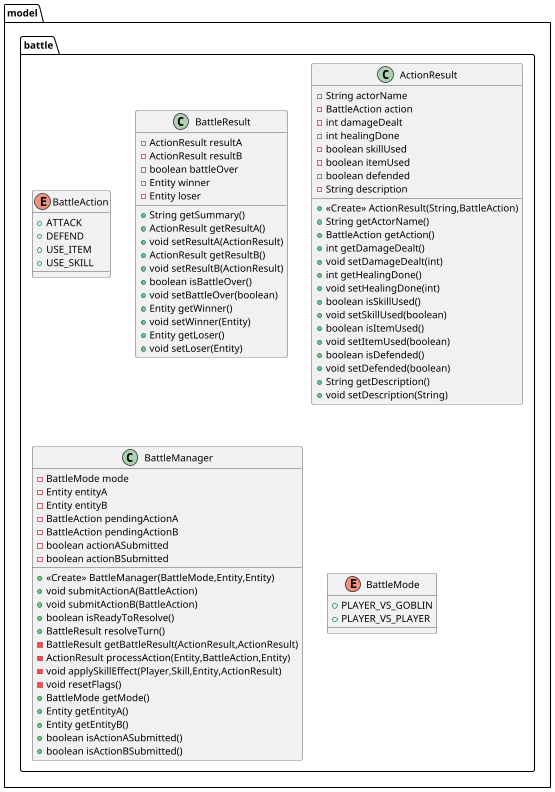

The diagram above was rendered by PlantUML. Its source (embedded in the PNG):
@startuml
enum model.battle.BattleAction {
+  ATTACK
+  DEFEND
+  USE_ITEM
+  USE_SKILL
}

class model.battle.BattleResult {
- ActionResult resultA
- ActionResult resultB
- boolean battleOver
- Entity winner
- Entity loser
+ String getSummary()
+ ActionResult getResultA()
+ void setResultA(ActionResult)
+ ActionResult getResultB()
+ void setResultB(ActionResult)
+ boolean isBattleOver()
+ void setBattleOver(boolean)
+ Entity getWinner()
+ void setWinner(Entity)
+ Entity getLoser()
+ void setLoser(Entity)
}


class model.battle.ActionResult {
- String actorName
- BattleAction action
- int damageDealt
- int healingDone
- boolean skillUsed
- boolean itemUsed
- boolean defended
- String description
+ <<Create>> ActionResult(String,BattleAction)
+ String getActorName()
+ BattleAction getAction()
+ int getDamageDealt()
+ void setDamageDealt(int)
+ int getHealingDone()
+ void setHealingDone(int)
+ boolean isSkillUsed()
+ void setSkillUsed(boolean)
+ boolean isItemUsed()
+ void setItemUsed(boolean)
+ boolean isDefended()
+ void setDefended(boolean)
+ String getDescription()
+ void setDescription(String)
}


class model.battle.BattleManager {
- BattleMode mode
- Entity entityA
- Entity entityB
- BattleAction pendingActionA
- BattleAction pendingActionB
- boolean actionASubmitted
- boolean actionBSubmitted
+ <<Create>> BattleManager(BattleMode,Entity,Entity)
+ void submitActionA(BattleAction)
+ void submitActionB(BattleAction)
+ boolean isReadyToResolve()
+ BattleResult resolveTurn()
- BattleResult getBattleResult(ActionResult,ActionResult)
- ActionResult processAction(Entity,BattleAction,Entity)
- void applySkillEffect(Player,Skill,Entity,ActionResult)
- void resetFlags()
+ BattleMode getMode()
+ Entity getEntityA()
+ Entity getEntityB()
+ boolean isActionASubmitted()
+ boolean isActionBSubmitted()
}


enum model.battle.BattleMode {
+  PLAYER_VS_GOBLIN
+  PLAYER_VS_PLAYER
}

@enduml